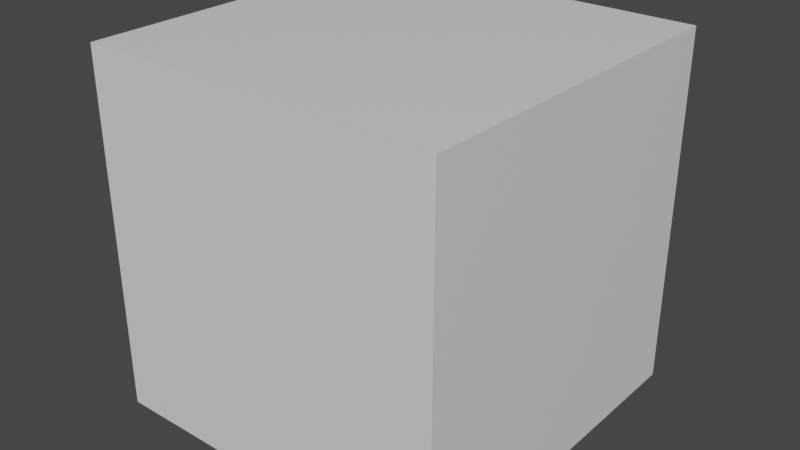 # Source: EyeOfEnemy3.blend  (saved by Blender 2.80.75; exported with 4.5.12 LTS)
import bpy
from mathutils import Matrix  # noqa: F401  (used for matrix-valued properties, if any)

bpy.ops.wm.read_factory_settings(use_empty=True)
scene = bpy.context.scene
scene.name = 'Scene'

# ---- collections
col_collection = bpy.data.collections.new('Collection'); scene.collection.children.link(col_collection)

# ---- materials (node trees are filled in below, after node groups)
mat_material = bpy.data.materials.new('Material')
mat_material.alpha_threshold = 0.0
mat_material.use_transparent_shadow = False
mat_material.line_color = (0.0, 0.0, 0.0, 1.0)

# ---- material node trees
mat_material.use_nodes = True; mat_material.node_tree.nodes.clear()
_N = mat_material.node_tree.nodes; _L = mat_material.node_tree.links
n0 = _N.new('ShaderNodeOutputMaterial'); n0.name = 'Material Output'; n0.location = (300, 300)
n1 = _N.new('ShaderNodeBsdfPrincipled'); n1.name = 'Principled BSDF'; n1.location = (10, 300)
n1.distribution = 'GGX'
n1.subsurface_method = 'BURLEY'
n1.inputs[2].default_value = 0.4
n1.inputs[3].default_value = 1.45
n1.inputs[27].default_value = (0.0, 0.0, 0.0, 1.0)
n1.inputs[28].default_value = 1.0
_L.new(n1.outputs[0], n0.inputs[0])
n0.is_active_output = True

# ---- world
world_world = bpy.data.worlds.new('World'); scene.world = world_world
world_world.use_nodes = True; world_world.node_tree.nodes.clear()
_N = world_world.node_tree.nodes; _L = world_world.node_tree.links
n0 = _N.new('ShaderNodeOutputWorld'); n0.name = 'World Output'; n0.location = (300, 300)
n1 = _N.new('ShaderNodeBackground'); n1.name = 'Background'; n1.location = (10, 300)
n1.inputs[0].default_value = (0.05088, 0.05088, 0.05088, 1.0)
_L.new(n1.outputs[0], n0.inputs[0])
n0.is_active_output = True
world_world.color = (0.05088, 0.05088, 0.05088)
world_world.use_sun_shadow = False
world_world.sun_shadow_jitter_overblur = 0.0

# ---- meshes
me_cube = bpy.data.meshes.new('Cube')
me_cube.from_pydata([(1.0, 1.0, 1.0), (1.0, 1.0, -1.0), (1.0, -1.0, 1.0), (1.0, -1.0, -1.0), (-1.0, 1.0, 1.0), (-1.0, 1.0, -1.0), (-1.0, -1.0, 1.0), (-1.0, -1.0, -1.0)], [], [(0, 4, 6, 2), (3, 2, 6, 7), (7, 6, 4, 5), (5, 1, 3, 7), (1, 0, 2, 3), (5, 4, 0, 1)])
_uv = me_cube.uv_layers.new(name='UVMap')
_uv.uv.foreach_set('vector', [0.375, 0.0, 0.625, 0.0, 0.625, 0.25, 0.375, 0.25, 0.375, 0.25, 0.625, 0.25, 0.625, 0.5, 0.375, 0.5, 0.375, 0.5, 0.625, 0.5, 0.625, 0.75, 0.375, 0.75, 0.375, 0.75, 0.625, 0.75, 0.625, 1.0, 0.375, 1.0, 0.125, 0.5, 0.375, 0.5, 0.375, 0.75, 0.125, 0.75, 0.625, 0.5, 0.875, 0.5, 0.875, 0.75, 0.625, 0.75])
me_cube.materials.append(mat_material)
me_cube.use_remesh_preserve_volume = False
me_cube.use_remesh_preserve_attributes = False
me_cube.use_mirror_vertex_groups = False
me_cube.update()

# ---- objects
ob_cube = bpy.data.objects.new('Cube', me_cube)

# ---- transforms, parenting, visibility, modifiers, constraints
ob_cube.location = (0.0, 0.0, 0.0)
ob_cube.lock_rotations_4d = False
ob_cube.empty_display_type = 'ARROWS'
ob_cube.lineart.crease_threshold = 0.0

# ---- collection membership
col_collection.objects.link(ob_cube)

# ---- scene / render settings (as saved in the file)
scene.frame_start = 1; scene.frame_end = 250; scene.frame_set(1)
scene.render.engine = 'BLENDER_EEVEE_NEXT'
scene.cycles.use_denoising = False
scene.cycles.samples = 128
scene.cycles.sampling_pattern = 'TABULATED_SOBOL'
scene.cycles.use_adaptive_sampling = False
scene.cycles.use_light_tree = False
scene.view_settings.view_transform = 'Filmic'
bpy.context.view_layer.update()

# ---- added for rendering (the .blend has no active camera and no usable light): camera, sun
cam_auto = bpy.data.cameras.new('AutoCamera')
cam_auto.lens = 50.0
cam_auto.sensor_width = 36.0
cam_auto.clip_end = 1000.0
ob_auto_camera = bpy.data.objects.new('AutoCamera', cam_auto)
scene.collection.objects.link(ob_auto_camera)
ob_auto_camera.location = (3.20507, -3.84609, 2.56406)
ob_auto_camera.rotation_euler = (1.09748, -7.21219e-08, 0.694738)
scene.camera = ob_auto_camera
light_auto_sun = bpy.data.lights.new('AutoSun', 'SUN')
light_auto_sun.energy = 3.0
light_auto_sun.angle = 0.0523599
ob_auto_sun = bpy.data.objects.new('AutoSun', light_auto_sun)
scene.collection.objects.link(ob_auto_sun)
ob_auto_sun.rotation_euler = (0.872665, 0.174533, 0.523599)
bpy.context.view_layer.update()
